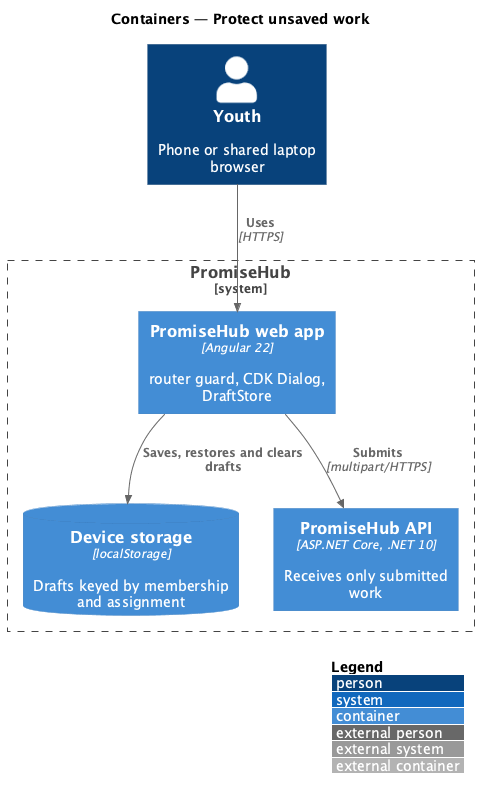

The diagram above was rendered by PlantUML. Its source (embedded in the PNG):
@startuml
!include <C4/C4_Container>
LAYOUT_WITH_LEGEND()
title Containers — Protect unsaved work
Person(y, "Youth", "Phone or shared laptop browser")
System_Boundary(ph, "PromiseHub") {
  Container(web, "PromiseHub web app", "Angular 22", "router guard, CDK Dialog, DraftStore")
  ContainerDb(ls, "Device storage", "localStorage", "Drafts keyed by membership and assignment")
  Container(api, "PromiseHub API", "ASP.NET Core, .NET 10", "Receives only submitted work")
}
Rel(y, web, "Uses", "HTTPS")
Rel(web, ls, "Saves, restores and clears drafts")
Rel(web, api, "Submits", "multipart/HTTPS")
@enduml